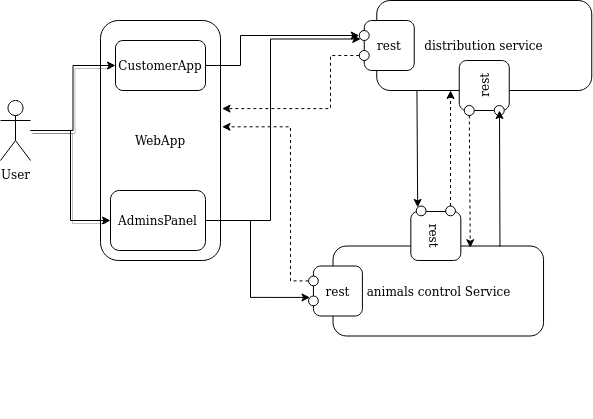

The diagram above was exported from draw.io. Its source (the exported page's mxGraphModel, read from the mxfile embedded in the PNG):
<mxGraphModel dx="817" dy="452" grid="1" gridSize="10" guides="1" tooltips="1" connect="1" arrows="1" fold="1" page="1" pageScale="1" pageWidth="850" pageHeight="1100" math="0" shadow="0">
  <root>
    <mxCell id="0" />
    <mxCell id="1" parent="0" />
    <mxCell id="QFD_9l2DjeU4k25mGDDw-1" value="User" style="shape=umlActor;verticalLabelPosition=bottom;verticalAlign=top;html=1;outlineConnect=0;" parent="1" vertex="1">
      <mxGeometry x="60" y="210" width="30" height="60" as="geometry" />
    </mxCell>
    <mxCell id="QFD_9l2DjeU4k25mGDDw-2" value="WebApp" style="rounded=1;whiteSpace=wrap;html=1;" parent="1" vertex="1">
      <mxGeometry x="160" y="130" width="120" height="240" as="geometry" />
    </mxCell>
    <mxCell id="QFD_9l2DjeU4k25mGDDw-50" style="edgeStyle=orthogonalEdgeStyle;rounded=0;orthogonalLoop=1;jettySize=auto;html=1;entryX=0;entryY=0.5;entryDx=0;entryDy=0;shadow=0;elbow=vertical;" parent="1" source="QFD_9l2DjeU4k25mGDDw-3" target="QFD_9l2DjeU4k25mGDDw-25" edge="1">
      <mxGeometry relative="1" as="geometry">
        <Array as="points">
          <mxPoint x="300" y="175" />
          <mxPoint x="300" y="145" />
        </Array>
      </mxGeometry>
    </mxCell>
    <mxCell id="QFD_9l2DjeU4k25mGDDw-3" value="CustomerApp" style="rounded=1;whiteSpace=wrap;html=1;" parent="1" vertex="1">
      <mxGeometry x="175" y="150" width="90" height="50" as="geometry" />
    </mxCell>
    <mxCell id="QFD_9l2DjeU4k25mGDDw-54" style="edgeStyle=orthogonalEdgeStyle;rounded=0;orthogonalLoop=1;jettySize=auto;html=1;entryX=0;entryY=1;entryDx=0;entryDy=0;shadow=0;elbow=vertical;" parent="1" source="QFD_9l2DjeU4k25mGDDw-4" target="QFD_9l2DjeU4k25mGDDw-25" edge="1">
      <mxGeometry relative="1" as="geometry">
        <Array as="points">
          <mxPoint x="330" y="330" />
          <mxPoint x="330" y="148" />
        </Array>
      </mxGeometry>
    </mxCell>
    <mxCell id="QFD_9l2DjeU4k25mGDDw-55" style="edgeStyle=orthogonalEdgeStyle;rounded=0;orthogonalLoop=1;jettySize=auto;html=1;entryX=0;entryY=0;entryDx=0;entryDy=0;shadow=0;elbow=vertical;" parent="1" source="QFD_9l2DjeU4k25mGDDw-4" target="QFD_9l2DjeU4k25mGDDw-36" edge="1">
      <mxGeometry relative="1" as="geometry">
        <Array as="points">
          <mxPoint x="310" y="330" />
          <mxPoint x="310" y="407" />
        </Array>
      </mxGeometry>
    </mxCell>
    <mxCell id="QFD_9l2DjeU4k25mGDDw-4" value="AdminsPanel" style="rounded=1;whiteSpace=wrap;html=1;" parent="1" vertex="1">
      <mxGeometry x="170" y="300" width="95" height="60" as="geometry" />
    </mxCell>
    <mxCell id="QFD_9l2DjeU4k25mGDDw-6" style="edgeStyle=orthogonalEdgeStyle;rounded=0;orthogonalLoop=1;jettySize=auto;html=1;entryX=0;entryY=0.5;entryDx=0;entryDy=0;shadow=1;" parent="1" source="QFD_9l2DjeU4k25mGDDw-1" target="QFD_9l2DjeU4k25mGDDw-3" edge="1">
      <mxGeometry relative="1" as="geometry" />
    </mxCell>
    <mxCell id="QFD_9l2DjeU4k25mGDDw-7" style="edgeStyle=orthogonalEdgeStyle;rounded=0;orthogonalLoop=1;jettySize=auto;html=1;entryX=0;entryY=0.5;entryDx=0;entryDy=0;shadow=1;" parent="1" source="QFD_9l2DjeU4k25mGDDw-1" target="QFD_9l2DjeU4k25mGDDw-4" edge="1">
      <mxGeometry relative="1" as="geometry" />
    </mxCell>
    <mxCell id="QFD_9l2DjeU4k25mGDDw-40" value="" style="group;rotation=90;" parent="1" vertex="1" connectable="0">
      <mxGeometry x="370" y="352.5" width="235" height="115" as="geometry" />
    </mxCell>
    <mxCell id="QFD_9l2DjeU4k25mGDDw-43" value="" style="group" parent="QFD_9l2DjeU4k25mGDDw-40" vertex="1" connectable="0">
      <mxGeometry x="-1.9583333333333333" y="-37" width="235" height="130" as="geometry" />
    </mxCell>
    <mxCell id="QFD_9l2DjeU4k25mGDDw-33" value="animals control Service" style="rounded=1;whiteSpace=wrap;html=1;" parent="QFD_9l2DjeU4k25mGDDw-43" vertex="1">
      <mxGeometry x="24.479166666666664" y="40" width="210.52083333333331" height="90" as="geometry" />
    </mxCell>
    <mxCell id="QFD_9l2DjeU4k25mGDDw-34" value="rest" style="rounded=1;whiteSpace=wrap;html=1;" parent="QFD_9l2DjeU4k25mGDDw-43" vertex="1">
      <mxGeometry x="4.895833333333333" y="60" width="48.95833333333333" height="50" as="geometry" />
    </mxCell>
    <mxCell id="QFD_9l2DjeU4k25mGDDw-35" value="" style="ellipse;whiteSpace=wrap;html=1;aspect=fixed;" parent="QFD_9l2DjeU4k25mGDDw-43" vertex="1">
      <mxGeometry y="70" width="9.791666666666666" height="9.791666666666666" as="geometry" />
    </mxCell>
    <mxCell id="QFD_9l2DjeU4k25mGDDw-36" value="" style="ellipse;whiteSpace=wrap;html=1;aspect=fixed;" parent="QFD_9l2DjeU4k25mGDDw-43" vertex="1">
      <mxGeometry y="90" width="9.791666666666666" height="9.791666666666666" as="geometry" />
    </mxCell>
    <mxCell id="QFD_9l2DjeU4k25mGDDw-42" value="" style="group;rotation=-180;" parent="QFD_9l2DjeU4k25mGDDw-43" vertex="1" connectable="0">
      <mxGeometry x="102.8125" width="48.95833333333333" height="55" as="geometry" />
    </mxCell>
    <mxCell id="QFD_9l2DjeU4k25mGDDw-37" value="rest" style="rounded=1;whiteSpace=wrap;html=1;rotation=-270;" parent="QFD_9l2DjeU4k25mGDDw-42" vertex="1">
      <mxGeometry y="5" width="48.95833333333333" height="50" as="geometry" />
    </mxCell>
    <mxCell id="QFD_9l2DjeU4k25mGDDw-38" value="" style="ellipse;whiteSpace=wrap;html=1;aspect=fixed;rotation=-180;" parent="QFD_9l2DjeU4k25mGDDw-42" vertex="1">
      <mxGeometry x="34.27083333333333" width="9.791666666666664" height="9.791666666666664" as="geometry" />
    </mxCell>
    <mxCell id="QFD_9l2DjeU4k25mGDDw-39" value="" style="ellipse;whiteSpace=wrap;html=1;aspect=fixed;rotation=-180;" parent="QFD_9l2DjeU4k25mGDDw-42" vertex="1">
      <mxGeometry x="4.895833333333332" width="9.791666666666664" height="9.791666666666664" as="geometry" />
    </mxCell>
    <mxCell id="QFD_9l2DjeU4k25mGDDw-44" value="" style="group" parent="1" vertex="1" connectable="0">
      <mxGeometry x="418.75" y="110" width="232.5" height="115" as="geometry" />
    </mxCell>
    <mxCell id="QFD_9l2DjeU4k25mGDDw-20" value="distribution service" style="rounded=1;whiteSpace=wrap;html=1;" parent="QFD_9l2DjeU4k25mGDDw-44" vertex="1">
      <mxGeometry x="17.5" width="215" height="90" as="geometry" />
    </mxCell>
    <mxCell id="QFD_9l2DjeU4k25mGDDw-22" value="rest" style="rounded=1;whiteSpace=wrap;html=1;" parent="QFD_9l2DjeU4k25mGDDw-44" vertex="1">
      <mxGeometry x="5" y="20" width="50" height="50" as="geometry" />
    </mxCell>
    <mxCell id="QFD_9l2DjeU4k25mGDDw-25" value="" style="ellipse;whiteSpace=wrap;html=1;aspect=fixed;" parent="QFD_9l2DjeU4k25mGDDw-44" vertex="1">
      <mxGeometry y="30" width="10" height="10" as="geometry" />
    </mxCell>
    <mxCell id="QFD_9l2DjeU4k25mGDDw-26" value="" style="ellipse;whiteSpace=wrap;html=1;aspect=fixed;" parent="QFD_9l2DjeU4k25mGDDw-44" vertex="1">
      <mxGeometry y="50" width="10" height="10" as="geometry" />
    </mxCell>
    <mxCell id="QFD_9l2DjeU4k25mGDDw-28" value="rest" style="rounded=1;whiteSpace=wrap;html=1;rotation=-90;" parent="QFD_9l2DjeU4k25mGDDw-44" vertex="1">
      <mxGeometry x="100" y="60" width="50" height="50" as="geometry" />
    </mxCell>
    <mxCell id="QFD_9l2DjeU4k25mGDDw-29" value="" style="ellipse;whiteSpace=wrap;html=1;aspect=fixed;" parent="QFD_9l2DjeU4k25mGDDw-44" vertex="1">
      <mxGeometry x="105" y="105" width="10" height="10" as="geometry" />
    </mxCell>
    <mxCell id="QFD_9l2DjeU4k25mGDDw-30" value="" style="ellipse;whiteSpace=wrap;html=1;aspect=fixed;" parent="QFD_9l2DjeU4k25mGDDw-44" vertex="1">
      <mxGeometry x="135" y="105" width="10" height="10" as="geometry" />
    </mxCell>
    <mxCell id="QFD_9l2DjeU4k25mGDDw-46" style="edgeStyle=none;rounded=0;orthogonalLoop=1;jettySize=auto;html=1;shadow=0;elbow=vertical;exitX=0.793;exitY=0.006;exitDx=0;exitDy=0;exitPerimeter=0;" parent="1" source="QFD_9l2DjeU4k25mGDDw-33" edge="1">
      <mxGeometry relative="1" as="geometry">
        <mxPoint x="559" y="220" as="targetPoint" />
      </mxGeometry>
    </mxCell>
    <mxCell id="QFD_9l2DjeU4k25mGDDw-47" style="edgeStyle=none;rounded=0;orthogonalLoop=1;jettySize=auto;html=1;entryX=0.652;entryY=0.019;entryDx=0;entryDy=0;entryPerimeter=0;shadow=0;elbow=vertical;dashed=1;" parent="1" source="QFD_9l2DjeU4k25mGDDw-29" target="QFD_9l2DjeU4k25mGDDw-33" edge="1">
      <mxGeometry relative="1" as="geometry" />
    </mxCell>
    <mxCell id="QFD_9l2DjeU4k25mGDDw-48" style="edgeStyle=none;rounded=0;orthogonalLoop=1;jettySize=auto;html=1;shadow=0;dashed=1;elbow=vertical;" parent="1" source="QFD_9l2DjeU4k25mGDDw-38" edge="1">
      <mxGeometry relative="1" as="geometry">
        <mxPoint x="510.02083333333326" y="200" as="targetPoint" />
      </mxGeometry>
    </mxCell>
    <mxCell id="QFD_9l2DjeU4k25mGDDw-49" style="edgeStyle=none;rounded=0;orthogonalLoop=1;jettySize=auto;html=1;entryX=1;entryY=1;entryDx=0;entryDy=0;shadow=0;elbow=vertical;exitX=0.187;exitY=1.006;exitDx=0;exitDy=0;exitPerimeter=0;" parent="1" source="QFD_9l2DjeU4k25mGDDw-20" target="QFD_9l2DjeU4k25mGDDw-39" edge="1">
      <mxGeometry relative="1" as="geometry" />
    </mxCell>
    <mxCell id="QFD_9l2DjeU4k25mGDDw-53" style="edgeStyle=orthogonalEdgeStyle;rounded=0;orthogonalLoop=1;jettySize=auto;html=1;shadow=0;elbow=vertical;dashed=1;entryX=1.013;entryY=0.367;entryDx=0;entryDy=0;entryPerimeter=0;" parent="1" source="QFD_9l2DjeU4k25mGDDw-26" target="QFD_9l2DjeU4k25mGDDw-2" edge="1">
      <mxGeometry relative="1" as="geometry">
        <Array as="points">
          <mxPoint x="390" y="165" />
          <mxPoint x="390" y="218" />
        </Array>
      </mxGeometry>
    </mxCell>
    <mxCell id="QFD_9l2DjeU4k25mGDDw-56" style="edgeStyle=orthogonalEdgeStyle;rounded=0;orthogonalLoop=1;jettySize=auto;html=1;entryX=1.013;entryY=0.443;entryDx=0;entryDy=0;entryPerimeter=0;shadow=0;elbow=vertical;dashed=1;" parent="1" source="QFD_9l2DjeU4k25mGDDw-35" target="QFD_9l2DjeU4k25mGDDw-2" edge="1">
      <mxGeometry relative="1" as="geometry">
        <Array as="points">
          <mxPoint x="350" y="390" />
          <mxPoint x="350" y="236" />
        </Array>
      </mxGeometry>
    </mxCell>
  </root>
</mxGraphModel>